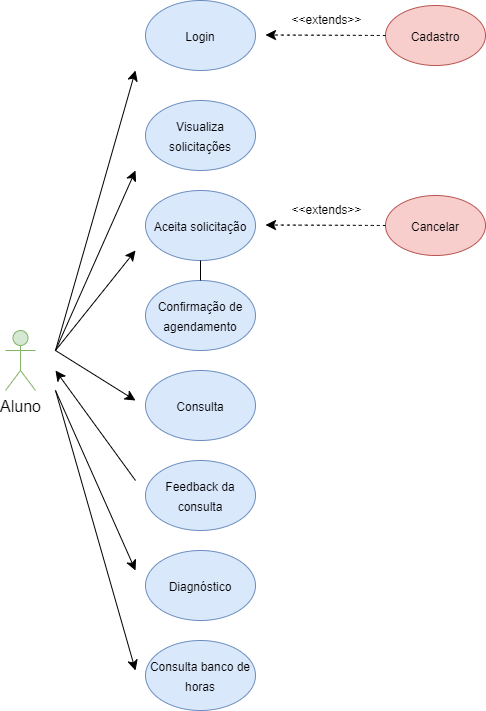

The diagram above was exported from draw.io. Its source (the exported page's mxGraphModel, read from the mxfile embedded in the PNG):
<mxGraphModel dx="826" dy="487" grid="1" gridSize="10" guides="1" tooltips="1" connect="1" arrows="1" fold="1" page="1" pageScale="1" pageWidth="827" pageHeight="1169" math="0" shadow="0">
  <root>
    <mxCell id="WIyWlLk6GJQsqaUBKTNV-0" />
    <mxCell id="WIyWlLk6GJQsqaUBKTNV-1" parent="WIyWlLk6GJQsqaUBKTNV-0" />
    <mxCell id="OjHUP5uZW0pqWAtADSNM-0" value="Aluno" style="shape=umlActor;verticalLabelPosition=bottom;verticalAlign=top;html=1;outlineConnect=0;fontSize=16;fillColor=#d5e8d4;strokeColor=#82b366;" vertex="1" parent="WIyWlLk6GJQsqaUBKTNV-1">
      <mxGeometry x="110" y="450" width="30" height="60" as="geometry" />
    </mxCell>
    <mxCell id="OjHUP5uZW0pqWAtADSNM-8" value="&lt;font style=&quot;font-size: 12px;&quot;&gt;Login&lt;/font&gt;" style="ellipse;whiteSpace=wrap;html=1;fontSize=16;fillColor=#dae8fc;strokeColor=#6c8ebf;" vertex="1" parent="WIyWlLk6GJQsqaUBKTNV-1">
      <mxGeometry x="250" y="120" width="110" height="70" as="geometry" />
    </mxCell>
    <mxCell id="OjHUP5uZW0pqWAtADSNM-14" value="&lt;font style=&quot;font-size: 12px;&quot;&gt;Visualiza solicitações&lt;/font&gt;" style="ellipse;whiteSpace=wrap;html=1;fontSize=16;fillColor=#dae8fc;strokeColor=#6c8ebf;" vertex="1" parent="WIyWlLk6GJQsqaUBKTNV-1">
      <mxGeometry x="250" y="220" width="110" height="70" as="geometry" />
    </mxCell>
    <mxCell id="OjHUP5uZW0pqWAtADSNM-15" value="&lt;font style=&quot;font-size: 12px;&quot;&gt;Confirmação de agendamento&lt;/font&gt;" style="ellipse;whiteSpace=wrap;html=1;fontSize=16;fillColor=#dae8fc;strokeColor=#6c8ebf;" vertex="1" parent="WIyWlLk6GJQsqaUBKTNV-1">
      <mxGeometry x="250" y="400" width="110" height="70" as="geometry" />
    </mxCell>
    <mxCell id="OjHUP5uZW0pqWAtADSNM-16" value="&lt;font style=&quot;font-size: 12px;&quot;&gt;Feedback da consulta&lt;/font&gt;" style="ellipse;whiteSpace=wrap;html=1;fontSize=16;fillColor=#dae8fc;strokeColor=#6c8ebf;" vertex="1" parent="WIyWlLk6GJQsqaUBKTNV-1">
      <mxGeometry x="250" y="580" width="110" height="70" as="geometry" />
    </mxCell>
    <mxCell id="OjHUP5uZW0pqWAtADSNM-17" value="&lt;font style=&quot;font-size: 12px;&quot;&gt;Consulta&lt;/font&gt;" style="ellipse;whiteSpace=wrap;html=1;fontSize=16;fillColor=#dae8fc;strokeColor=#6c8ebf;" vertex="1" parent="WIyWlLk6GJQsqaUBKTNV-1">
      <mxGeometry x="250" y="490" width="110" height="70" as="geometry" />
    </mxCell>
    <mxCell id="OjHUP5uZW0pqWAtADSNM-18" value="&lt;span style=&quot;font-size: 12px;&quot;&gt;Aceita solicitação&lt;/span&gt;" style="ellipse;whiteSpace=wrap;html=1;fontSize=16;fillColor=#dae8fc;strokeColor=#6c8ebf;" vertex="1" parent="WIyWlLk6GJQsqaUBKTNV-1">
      <mxGeometry x="250" y="310" width="110" height="70" as="geometry" />
    </mxCell>
    <mxCell id="OjHUP5uZW0pqWAtADSNM-19" value="&lt;font style=&quot;font-size: 12px;&quot;&gt;Diagnóstico&lt;/font&gt;" style="ellipse;whiteSpace=wrap;html=1;fontSize=16;fillColor=#dae8fc;strokeColor=#6c8ebf;" vertex="1" parent="WIyWlLk6GJQsqaUBKTNV-1">
      <mxGeometry x="250" y="670" width="110" height="70" as="geometry" />
    </mxCell>
    <mxCell id="OjHUP5uZW0pqWAtADSNM-21" value="&lt;font style=&quot;font-size: 12px;&quot;&gt;Cadastro&lt;/font&gt;" style="ellipse;whiteSpace=wrap;html=1;fontSize=16;fillColor=#f8cecc;strokeColor=#b85450;" vertex="1" parent="WIyWlLk6GJQsqaUBKTNV-1">
      <mxGeometry x="490" y="125" width="100" height="60" as="geometry" />
    </mxCell>
    <mxCell id="OjHUP5uZW0pqWAtADSNM-23" value="" style="endArrow=classic;html=1;rounded=0;fontSize=12;startSize=8;endSize=8;curved=1;dashed=1;" edge="1" parent="WIyWlLk6GJQsqaUBKTNV-1">
      <mxGeometry relative="1" as="geometry">
        <mxPoint x="490" y="155" as="sourcePoint" />
        <mxPoint x="370" y="154.5" as="targetPoint" />
      </mxGeometry>
    </mxCell>
    <mxCell id="OjHUP5uZW0pqWAtADSNM-24" value="&amp;lt;&amp;lt;extends&amp;gt;&amp;gt;" style="edgeLabel;resizable=0;html=1;align=center;verticalAlign=middle;fontSize=12;" connectable="0" vertex="1" parent="OjHUP5uZW0pqWAtADSNM-23">
      <mxGeometry relative="1" as="geometry">
        <mxPoint y="-15" as="offset" />
      </mxGeometry>
    </mxCell>
    <mxCell id="OjHUP5uZW0pqWAtADSNM-25" value="&lt;font style=&quot;font-size: 12px;&quot;&gt;Cancelar&lt;/font&gt;" style="ellipse;whiteSpace=wrap;html=1;fontSize=16;fillColor=#f8cecc;strokeColor=#b85450;" vertex="1" parent="WIyWlLk6GJQsqaUBKTNV-1">
      <mxGeometry x="490" y="315" width="100" height="60" as="geometry" />
    </mxCell>
    <mxCell id="OjHUP5uZW0pqWAtADSNM-27" value="" style="endArrow=classic;html=1;rounded=0;fontSize=12;startSize=8;endSize=8;curved=1;dashed=1;" edge="1" parent="WIyWlLk6GJQsqaUBKTNV-1">
      <mxGeometry relative="1" as="geometry">
        <mxPoint x="490" y="345" as="sourcePoint" />
        <mxPoint x="370" y="344.5" as="targetPoint" />
      </mxGeometry>
    </mxCell>
    <mxCell id="OjHUP5uZW0pqWAtADSNM-28" value="&amp;lt;&amp;lt;extends&amp;gt;&amp;gt;" style="edgeLabel;resizable=0;html=1;align=center;verticalAlign=middle;fontSize=12;" connectable="0" vertex="1" parent="OjHUP5uZW0pqWAtADSNM-27">
      <mxGeometry relative="1" as="geometry">
        <mxPoint y="-15" as="offset" />
      </mxGeometry>
    </mxCell>
    <mxCell id="OjHUP5uZW0pqWAtADSNM-30" value="" style="endArrow=classic;html=1;rounded=0;fontSize=12;startSize=8;endSize=8;curved=1;" edge="1" parent="WIyWlLk6GJQsqaUBKTNV-1">
      <mxGeometry width="50" height="50" relative="1" as="geometry">
        <mxPoint x="160" y="470" as="sourcePoint" />
        <mxPoint x="240" y="190" as="targetPoint" />
      </mxGeometry>
    </mxCell>
    <mxCell id="OjHUP5uZW0pqWAtADSNM-31" value="" style="endArrow=classic;html=1;rounded=0;fontSize=12;startSize=8;endSize=8;curved=1;" edge="1" parent="WIyWlLk6GJQsqaUBKTNV-1">
      <mxGeometry width="50" height="50" relative="1" as="geometry">
        <mxPoint x="160" y="470" as="sourcePoint" />
        <mxPoint x="240" y="290" as="targetPoint" />
      </mxGeometry>
    </mxCell>
    <mxCell id="OjHUP5uZW0pqWAtADSNM-32" value="" style="endArrow=classic;html=1;rounded=0;fontSize=12;startSize=8;endSize=8;curved=1;" edge="1" parent="WIyWlLk6GJQsqaUBKTNV-1">
      <mxGeometry width="50" height="50" relative="1" as="geometry">
        <mxPoint x="160" y="470" as="sourcePoint" />
        <mxPoint x="240" y="370" as="targetPoint" />
      </mxGeometry>
    </mxCell>
    <mxCell id="OjHUP5uZW0pqWAtADSNM-35" value="" style="endArrow=classic;html=1;rounded=0;fontSize=12;startSize=8;endSize=8;curved=1;" edge="1" parent="WIyWlLk6GJQsqaUBKTNV-1">
      <mxGeometry width="50" height="50" relative="1" as="geometry">
        <mxPoint x="160" y="470" as="sourcePoint" />
        <mxPoint x="240" y="520" as="targetPoint" />
      </mxGeometry>
    </mxCell>
    <mxCell id="OjHUP5uZW0pqWAtADSNM-36" value="" style="endArrow=classic;html=1;rounded=0;fontSize=12;startSize=8;endSize=8;curved=1;" edge="1" parent="WIyWlLk6GJQsqaUBKTNV-1">
      <mxGeometry width="50" height="50" relative="1" as="geometry">
        <mxPoint x="240" y="600" as="sourcePoint" />
        <mxPoint x="160" y="490" as="targetPoint" />
      </mxGeometry>
    </mxCell>
    <mxCell id="OjHUP5uZW0pqWAtADSNM-37" value="" style="endArrow=classic;html=1;rounded=0;fontSize=12;startSize=8;endSize=8;curved=1;" edge="1" parent="WIyWlLk6GJQsqaUBKTNV-1">
      <mxGeometry width="50" height="50" relative="1" as="geometry">
        <mxPoint x="160" y="510" as="sourcePoint" />
        <mxPoint x="240" y="690" as="targetPoint" />
      </mxGeometry>
    </mxCell>
    <mxCell id="OjHUP5uZW0pqWAtADSNM-38" value="" style="endArrow=none;html=1;rounded=0;fontSize=12;startSize=8;endSize=8;curved=1;exitX=0.5;exitY=0;exitDx=0;exitDy=0;entryX=0.5;entryY=1;entryDx=0;entryDy=0;" edge="1" parent="WIyWlLk6GJQsqaUBKTNV-1" source="OjHUP5uZW0pqWAtADSNM-15" target="OjHUP5uZW0pqWAtADSNM-18">
      <mxGeometry width="50" height="50" relative="1" as="geometry">
        <mxPoint x="300" y="380" as="sourcePoint" />
        <mxPoint x="350" y="330" as="targetPoint" />
      </mxGeometry>
    </mxCell>
    <mxCell id="OjHUP5uZW0pqWAtADSNM-40" value="&lt;font style=&quot;font-size: 12px;&quot;&gt;Consulta banco de horas&lt;/font&gt;" style="ellipse;whiteSpace=wrap;html=1;fontSize=16;fillColor=#dae8fc;strokeColor=#6c8ebf;" vertex="1" parent="WIyWlLk6GJQsqaUBKTNV-1">
      <mxGeometry x="250" y="760" width="110" height="70" as="geometry" />
    </mxCell>
    <mxCell id="OjHUP5uZW0pqWAtADSNM-42" value="" style="endArrow=classic;html=1;rounded=0;fontSize=12;startSize=8;endSize=8;curved=1;" edge="1" parent="WIyWlLk6GJQsqaUBKTNV-1">
      <mxGeometry width="50" height="50" relative="1" as="geometry">
        <mxPoint x="160" y="510" as="sourcePoint" />
        <mxPoint x="240" y="790" as="targetPoint" />
      </mxGeometry>
    </mxCell>
  </root>
</mxGraphModel>